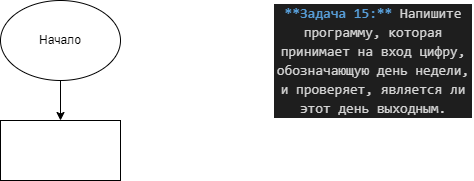

The diagram above was exported from draw.io. Its source (the exported page's mxGraphModel, read from the mxfile embedded in the PNG):
<mxGraphModel dx="1138" dy="734" grid="1" gridSize="10" guides="1" tooltips="1" connect="1" arrows="1" fold="1" page="1" pageScale="1" pageWidth="827" pageHeight="1169" math="0" shadow="0">
  <root>
    <mxCell id="0" />
    <mxCell id="1" parent="0" />
    <mxCell id="2" value="&lt;div style=&quot;color: rgb(212, 212, 212); background-color: rgb(30, 30, 30); font-family: Consolas, &amp;quot;Courier New&amp;quot;, monospace; font-size: 14px; line-height: 19px;&quot;&gt;&lt;span style=&quot;color: #569cd6;font-weight: bold;&quot;&gt;**Задача 15:**&lt;/span&gt; Напишите программу, которая принимает на вход цифру, обозначающую день недели, и проверяет, является ли этот день выходным.&lt;/div&gt;" style="text;strokeColor=none;align=center;fillColor=none;html=1;verticalAlign=middle;whiteSpace=wrap;rounded=0;" vertex="1" parent="1">
      <mxGeometry x="627" width="200" height="120" as="geometry" />
    </mxCell>
    <mxCell id="23" value="" style="edgeStyle=none;html=1;" edge="1" parent="1" source="4" target="22">
      <mxGeometry relative="1" as="geometry" />
    </mxCell>
    <mxCell id="4" value="Начало" style="ellipse;whiteSpace=wrap;html=1;" vertex="1" parent="1">
      <mxGeometry x="354" width="120" height="80" as="geometry" />
    </mxCell>
    <mxCell id="22" value="" style="rounded=0;whiteSpace=wrap;html=1;" vertex="1" parent="1">
      <mxGeometry x="354" y="120" width="120" height="60" as="geometry" />
    </mxCell>
  </root>
</mxGraphModel>